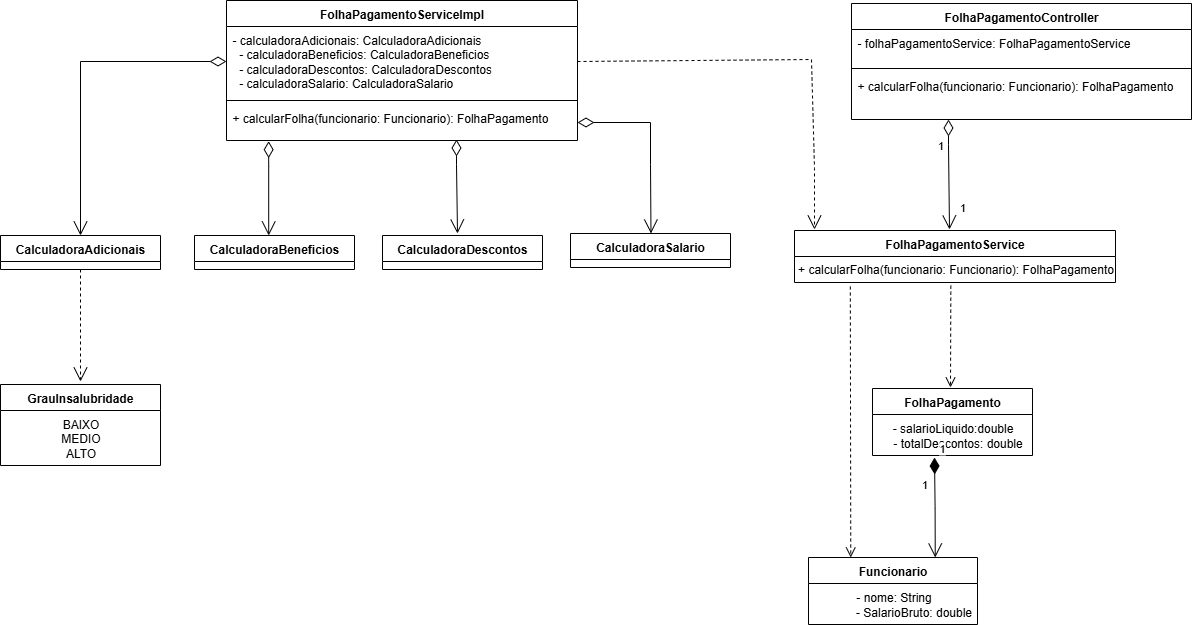

The diagram above was exported from draw.io. Its source (the exported page's mxGraphModel, read from the mxfile embedded in the PNG):
<mxGraphModel dx="1486" dy="1700" grid="0" gridSize="10" guides="1" tooltips="1" connect="1" arrows="1" fold="1" page="0" pageScale="1" pageWidth="827" pageHeight="1169" math="0" shadow="0">
  <root>
    <mxCell id="0" />
    <mxCell id="1" parent="0" />
    <mxCell id="-LNeq1z8HQMrl4TCpWQj-2" value="" style="whiteSpace=wrap;html=1;strokeColor=light-dark(#ffffff, #ededed);" parent="1" vertex="1">
      <mxGeometry x="665" y="36" width="293" height="97" as="geometry" />
    </mxCell>
    <mxCell id="-LNeq1z8HQMrl4TCpWQj-3" value="FolhaPagamentoServiceImpl" style="swimlane;fontStyle=1;align=center;verticalAlign=top;childLayout=stackLayout;horizontal=1;startSize=26;horizontalStack=0;resizeParent=1;resizeParentMax=0;resizeLast=0;collapsible=1;marginBottom=0;whiteSpace=wrap;html=1;" parent="1" vertex="1">
      <mxGeometry x="306" y="-419" width="351" height="140" as="geometry" />
    </mxCell>
    <mxCell id="-LNeq1z8HQMrl4TCpWQj-4" value="&lt;div&gt;- calculadoraAdicionais: CalculadoraAdicionais&lt;/div&gt;&lt;div&gt;&amp;nbsp; - calculadoraBeneficios: CalculadoraBeneficios&lt;/div&gt;&lt;div&gt;&amp;nbsp; - calculadoraDescontos: CalculadoraDescontos&lt;/div&gt;&lt;div&gt;&amp;nbsp; - calculadoraSalario: CalculadoraSalario&lt;/div&gt;" style="text;strokeColor=none;fillColor=none;align=left;verticalAlign=top;spacingLeft=4;spacingRight=4;overflow=hidden;rotatable=0;points=[[0,0.5],[1,0.5]];portConstraint=eastwest;whiteSpace=wrap;html=1;" parent="-LNeq1z8HQMrl4TCpWQj-3" vertex="1">
      <mxGeometry y="26" width="351" height="70" as="geometry" />
    </mxCell>
    <mxCell id="-LNeq1z8HQMrl4TCpWQj-5" value="" style="line;strokeWidth=1;fillColor=none;align=left;verticalAlign=middle;spacingTop=-1;spacingLeft=3;spacingRight=3;rotatable=0;labelPosition=right;points=[];portConstraint=eastwest;strokeColor=inherit;" parent="-LNeq1z8HQMrl4TCpWQj-3" vertex="1">
      <mxGeometry y="96" width="351" height="8" as="geometry" />
    </mxCell>
    <mxCell id="-LNeq1z8HQMrl4TCpWQj-6" value="+ calcularFolha(funcionario: Funcionario): FolhaPagamento" style="text;strokeColor=none;fillColor=none;align=left;verticalAlign=top;spacingLeft=4;spacingRight=4;overflow=hidden;rotatable=0;points=[[0,0.5],[1,0.5]];portConstraint=eastwest;whiteSpace=wrap;html=1;" parent="-LNeq1z8HQMrl4TCpWQj-3" vertex="1">
      <mxGeometry y="104" width="351" height="36" as="geometry" />
    </mxCell>
    <mxCell id="-LNeq1z8HQMrl4TCpWQj-9" value="" style="endArrow=open;html=1;endSize=12;startArrow=diamondThin;startSize=14;startFill=0;edgeStyle=orthogonalEdgeStyle;align=left;verticalAlign=bottom;rounded=0;exitX=0;exitY=0.5;exitDx=0;exitDy=0;entryX=0.5;entryY=0;entryDx=0;entryDy=0;" parent="1" source="-LNeq1z8HQMrl4TCpWQj-4" target="-LNeq1z8HQMrl4TCpWQj-18" edge="1">
      <mxGeometry x="-1" y="3" relative="1" as="geometry">
        <mxPoint x="96" y="-276" as="sourcePoint" />
        <mxPoint x="153" y="-230" as="targetPoint" />
      </mxGeometry>
    </mxCell>
    <mxCell id="-LNeq1z8HQMrl4TCpWQj-18" value="CalculadoraAdicionais" style="swimlane;fontStyle=1;align=center;verticalAlign=top;childLayout=stackLayout;horizontal=1;startSize=26;horizontalStack=0;resizeParent=1;resizeParentMax=0;resizeLast=0;collapsible=1;marginBottom=0;whiteSpace=wrap;html=1;" parent="1" vertex="1">
      <mxGeometry x="80" y="-184" width="160" height="34" as="geometry" />
    </mxCell>
    <mxCell id="-LNeq1z8HQMrl4TCpWQj-22" value="CalculadoraBeneficios" style="swimlane;fontStyle=1;align=center;verticalAlign=top;childLayout=stackLayout;horizontal=1;startSize=26;horizontalStack=0;resizeParent=1;resizeParentMax=0;resizeLast=0;collapsible=1;marginBottom=0;whiteSpace=wrap;html=1;" parent="1" vertex="1">
      <mxGeometry x="274" y="-184" width="160" height="34" as="geometry" />
    </mxCell>
    <mxCell id="-LNeq1z8HQMrl4TCpWQj-23" value="CalculadoraDescontos" style="swimlane;fontStyle=1;align=center;verticalAlign=top;childLayout=stackLayout;horizontal=1;startSize=26;horizontalStack=0;resizeParent=1;resizeParentMax=0;resizeLast=0;collapsible=1;marginBottom=0;whiteSpace=wrap;html=1;" parent="1" vertex="1">
      <mxGeometry x="462" y="-184" width="160" height="34" as="geometry" />
    </mxCell>
    <mxCell id="-LNeq1z8HQMrl4TCpWQj-24" value="CalculadoraSalario" style="swimlane;fontStyle=1;align=center;verticalAlign=top;childLayout=stackLayout;horizontal=1;startSize=26;horizontalStack=0;resizeParent=1;resizeParentMax=0;resizeLast=0;collapsible=1;marginBottom=0;whiteSpace=wrap;html=1;" parent="1" vertex="1">
      <mxGeometry x="650" y="-186" width="160" height="34" as="geometry" />
    </mxCell>
    <mxCell id="-LNeq1z8HQMrl4TCpWQj-25" value="" style="endArrow=open;html=1;endSize=12;startArrow=diamondThin;startSize=14;startFill=0;edgeStyle=orthogonalEdgeStyle;align=left;verticalAlign=bottom;rounded=0;exitX=0.12;exitY=1.018;exitDx=0;exitDy=0;exitPerimeter=0;" parent="1" source="-LNeq1z8HQMrl4TCpWQj-6" target="-LNeq1z8HQMrl4TCpWQj-22" edge="1">
      <mxGeometry x="-1" y="3" relative="1" as="geometry">
        <mxPoint x="1124" y="-323" as="sourcePoint" />
        <mxPoint x="349" y="-212" as="targetPoint" />
        <Array as="points">
          <mxPoint x="348" y="-253" />
          <mxPoint x="349" y="-253" />
        </Array>
      </mxGeometry>
    </mxCell>
    <mxCell id="-LNeq1z8HQMrl4TCpWQj-28" value="" style="endArrow=open;html=1;endSize=12;startArrow=diamondThin;startSize=14;startFill=0;edgeStyle=orthogonalEdgeStyle;align=left;verticalAlign=bottom;rounded=0;exitX=0.12;exitY=1.018;exitDx=0;exitDy=0;exitPerimeter=0;" parent="1" edge="1">
      <mxGeometry x="-1" y="3" relative="1" as="geometry">
        <mxPoint x="536" y="-280" as="sourcePoint" />
        <mxPoint x="537" y="-186" as="targetPoint" />
        <Array as="points">
          <mxPoint x="536" y="-255" />
          <mxPoint x="537" y="-255" />
        </Array>
      </mxGeometry>
    </mxCell>
    <mxCell id="-LNeq1z8HQMrl4TCpWQj-29" value="" style="endArrow=open;html=1;endSize=12;startArrow=diamondThin;startSize=14;startFill=0;edgeStyle=orthogonalEdgeStyle;align=left;verticalAlign=bottom;rounded=0;exitX=1;exitY=0.5;exitDx=0;exitDy=0;" parent="1" edge="1">
      <mxGeometry x="-1" y="3" relative="1" as="geometry">
        <mxPoint x="657" y="-297" as="sourcePoint" />
        <mxPoint x="730.49" y="-186" as="targetPoint" />
        <Array as="points">
          <mxPoint x="730" y="-297" />
          <mxPoint x="730" y="-255" />
          <mxPoint x="731" y="-255" />
        </Array>
      </mxGeometry>
    </mxCell>
    <mxCell id="-LNeq1z8HQMrl4TCpWQj-31" value="GrauInsalubridade" style="swimlane;fontStyle=1;align=center;verticalAlign=top;childLayout=stackLayout;horizontal=1;startSize=26;horizontalStack=0;resizeParent=1;resizeParentMax=0;resizeLast=0;collapsible=1;marginBottom=0;whiteSpace=wrap;html=1;" parent="1" vertex="1">
      <mxGeometry x="80" y="-35" width="160" height="81" as="geometry" />
    </mxCell>
    <mxCell id="-LNeq1z8HQMrl4TCpWQj-32" value="BAIXO&lt;div&gt;MEDIO&lt;/div&gt;&lt;div&gt;ALTO&lt;/div&gt;" style="text;html=1;align=center;verticalAlign=middle;resizable=0;points=[];autosize=1;strokeColor=none;fillColor=none;" parent="-LNeq1z8HQMrl4TCpWQj-31" vertex="1">
      <mxGeometry y="26" width="160" height="55" as="geometry" />
    </mxCell>
    <mxCell id="5gdqNqs3UEdvKxE_FRXI-3" value="" style="endArrow=open;endSize=12;dashed=1;html=1;rounded=0;exitX=0.5;exitY=1;exitDx=0;exitDy=0;" edge="1" parent="1" source="-LNeq1z8HQMrl4TCpWQj-18">
      <mxGeometry width="160" relative="1" as="geometry">
        <mxPoint x="160" y="-81" as="sourcePoint" />
        <mxPoint x="160" y="-38" as="targetPoint" />
      </mxGeometry>
    </mxCell>
    <mxCell id="5gdqNqs3UEdvKxE_FRXI-4" value="FolhaPagamentoService" style="swimlane;fontStyle=1;align=center;verticalAlign=top;childLayout=stackLayout;horizontal=1;startSize=26;horizontalStack=0;resizeParent=1;resizeParentMax=0;resizeLast=0;collapsible=1;marginBottom=0;whiteSpace=wrap;html=1;" vertex="1" parent="1">
      <mxGeometry x="874" y="-189" width="321" height="52" as="geometry" />
    </mxCell>
    <mxCell id="5gdqNqs3UEdvKxE_FRXI-5" value="+ calcularFolha(funcionario: Funcionario): FolhaPagamento" style="text;html=1;align=center;verticalAlign=middle;resizable=0;points=[];autosize=1;strokeColor=none;fillColor=none;" vertex="1" parent="5gdqNqs3UEdvKxE_FRXI-4">
      <mxGeometry y="26" width="321" height="26" as="geometry" />
    </mxCell>
    <mxCell id="5gdqNqs3UEdvKxE_FRXI-6" value="FolhaPagamentoController" style="swimlane;fontStyle=1;align=center;verticalAlign=top;childLayout=stackLayout;horizontal=1;startSize=26;horizontalStack=0;resizeParent=1;resizeParentMax=0;resizeLast=0;collapsible=1;marginBottom=0;whiteSpace=wrap;html=1;" vertex="1" parent="1">
      <mxGeometry x="931" y="-416" width="340" height="116" as="geometry" />
    </mxCell>
    <mxCell id="5gdqNqs3UEdvKxE_FRXI-7" value="- folhaPagamentoService: FolhaPagamentoService" style="text;strokeColor=none;fillColor=none;align=left;verticalAlign=top;spacingLeft=4;spacingRight=4;overflow=hidden;rotatable=0;points=[[0,0.5],[1,0.5]];portConstraint=eastwest;whiteSpace=wrap;html=1;" vertex="1" parent="5gdqNqs3UEdvKxE_FRXI-6">
      <mxGeometry y="26" width="340" height="35" as="geometry" />
    </mxCell>
    <mxCell id="5gdqNqs3UEdvKxE_FRXI-8" value="" style="line;strokeWidth=1;fillColor=none;align=left;verticalAlign=middle;spacingTop=-1;spacingLeft=3;spacingRight=3;rotatable=0;labelPosition=right;points=[];portConstraint=eastwest;strokeColor=inherit;" vertex="1" parent="5gdqNqs3UEdvKxE_FRXI-6">
      <mxGeometry y="61" width="340" height="8" as="geometry" />
    </mxCell>
    <mxCell id="5gdqNqs3UEdvKxE_FRXI-9" value="&lt;div&gt;+ calcularFolha(funcionario: Funcionario): FolhaPagamento&lt;/div&gt;&lt;div&gt;&lt;br&gt;&lt;/div&gt;" style="text;strokeColor=none;fillColor=none;align=left;verticalAlign=top;spacingLeft=4;spacingRight=4;overflow=hidden;rotatable=0;points=[[0,0.5],[1,0.5]];portConstraint=eastwest;whiteSpace=wrap;html=1;" vertex="1" parent="5gdqNqs3UEdvKxE_FRXI-6">
      <mxGeometry y="69" width="340" height="47" as="geometry" />
    </mxCell>
    <mxCell id="5gdqNqs3UEdvKxE_FRXI-10" value="&lt;span style=&quot;color: rgba(0, 0, 0, 0); font-family: monospace; font-size: 0px; text-align: start;&quot;&gt;%3CmxGraphModel%3E%3Croot%3E%3CmxCell%20id%3D%220%22%2F%3E%3CmxCell%20id%3D%221%22%20parent%3D%220%22%2F%3E%3CmxCell%20id%3D%222%22%20value%3D%22%22%20style%3D%22endArrow%3Dopen%3BendSize%3D12%3Bdashed%3D1%3Bhtml%3D1%3Brounded%3D0%3BexitX%3D0.5%3BexitY%3D1%3BexitDx%3D0%3BexitDy%3D0%3B%22%20edge%3D%221%22%20parent%3D%221%22%3E%3CmxGeometry%20width%3D%22160%22%20relative%3D%221%22%20as%3D%22geometry%22%3E%3CmxPoint%20x%3D%22160%22%20y%3D%22-150%22%20as%3D%22sourcePoint%22%2F%3E%3CmxPoint%20x%3D%22160%22%20y%3D%22-38%22%20as%3D%22targetPoint%22%2F%3E%3C%2FmxGeometry%3E%3C%2FmxCell%3E%3C%2Froot%3E%3C%2FmxGraphModel%3E&lt;/span&gt;" style="text;html=1;align=center;verticalAlign=middle;resizable=0;points=[];autosize=1;strokeColor=none;fillColor=none;" vertex="1" parent="1">
      <mxGeometry x="932" y="-83" width="18" height="26" as="geometry" />
    </mxCell>
    <mxCell id="5gdqNqs3UEdvKxE_FRXI-11" value="" style="endArrow=open;endSize=12;dashed=1;html=1;rounded=0;exitX=1;exitY=0.5;exitDx=0;exitDy=0;" edge="1" parent="1" source="-LNeq1z8HQMrl4TCpWQj-4">
      <mxGeometry width="160" relative="1" as="geometry">
        <mxPoint x="807" as="sourcePoint" />
        <mxPoint x="894" y="-190" as="targetPoint" />
        <Array as="points">
          <mxPoint x="891" y="-360" />
          <mxPoint x="894" y="-251" />
        </Array>
      </mxGeometry>
    </mxCell>
    <mxCell id="5gdqNqs3UEdvKxE_FRXI-12" value="" style="endArrow=open;html=1;endSize=12;startArrow=diamondThin;startSize=14;startFill=0;edgeStyle=orthogonalEdgeStyle;align=left;verticalAlign=bottom;rounded=0;exitX=0.12;exitY=1.018;exitDx=0;exitDy=0;exitPerimeter=0;" edge="1" parent="1">
      <mxGeometry x="-1" y="3" relative="1" as="geometry">
        <mxPoint x="1028" y="-300" as="sourcePoint" />
        <mxPoint x="1029" y="-190" as="targetPoint" />
        <Array as="points">
          <mxPoint x="1028" y="-275" />
          <mxPoint x="1029" y="-275" />
        </Array>
      </mxGeometry>
    </mxCell>
    <mxCell id="5gdqNqs3UEdvKxE_FRXI-16" value="1" style="edgeLabel;html=1;align=center;verticalAlign=middle;resizable=0;points=[];" vertex="1" connectable="0" parent="5gdqNqs3UEdvKxE_FRXI-12">
      <mxGeometry x="-0.4931" relative="1" as="geometry">
        <mxPoint x="-9" y="-3" as="offset" />
      </mxGeometry>
    </mxCell>
    <mxCell id="5gdqNqs3UEdvKxE_FRXI-17" value="1" style="edgeLabel;html=1;align=center;verticalAlign=middle;resizable=0;points=[];" vertex="1" connectable="0" parent="5gdqNqs3UEdvKxE_FRXI-12">
      <mxGeometry x="0.6865" y="-2" relative="1" as="geometry">
        <mxPoint x="14" y="-5" as="offset" />
      </mxGeometry>
    </mxCell>
    <mxCell id="5gdqNqs3UEdvKxE_FRXI-18" value="FolhaPagamento" style="swimlane;fontStyle=1;align=center;verticalAlign=top;childLayout=stackLayout;horizontal=1;startSize=26;horizontalStack=0;resizeParent=1;resizeParentMax=0;resizeLast=0;collapsible=1;marginBottom=0;whiteSpace=wrap;html=1;" vertex="1" parent="1">
      <mxGeometry x="952" y="-31" width="160" height="67" as="geometry" />
    </mxCell>
    <mxCell id="5gdqNqs3UEdvKxE_FRXI-19" value="- salarioLiquido:double&lt;div&gt;&amp;nbsp; &amp;nbsp;- totalDescontos: double&lt;/div&gt;" style="text;html=1;align=center;verticalAlign=middle;resizable=0;points=[];autosize=1;strokeColor=none;fillColor=none;" vertex="1" parent="5gdqNqs3UEdvKxE_FRXI-18">
      <mxGeometry y="26" width="160" height="41" as="geometry" />
    </mxCell>
    <mxCell id="5gdqNqs3UEdvKxE_FRXI-21" value="" style="html=1;verticalAlign=bottom;endArrow=open;dashed=1;endSize=8;curved=0;rounded=0;exitX=0.487;exitY=1.122;exitDx=0;exitDy=0;exitPerimeter=0;" edge="1" parent="1" source="5gdqNqs3UEdvKxE_FRXI-5">
      <mxGeometry relative="1" as="geometry">
        <mxPoint x="1056" y="-106" as="sourcePoint" />
        <mxPoint x="1030" y="-32" as="targetPoint" />
      </mxGeometry>
    </mxCell>
    <mxCell id="5gdqNqs3UEdvKxE_FRXI-24" value="Funcionario" style="swimlane;fontStyle=1;align=center;verticalAlign=top;childLayout=stackLayout;horizontal=1;startSize=26;horizontalStack=0;resizeParent=1;resizeParentMax=0;resizeLast=0;collapsible=1;marginBottom=0;whiteSpace=wrap;html=1;" vertex="1" parent="1">
      <mxGeometry x="888" y="138" width="169" height="67" as="geometry" />
    </mxCell>
    <mxCell id="5gdqNqs3UEdvKxE_FRXI-25" value="- nome: String&lt;div&gt;&lt;span style=&quot;background-color: transparent; color: light-dark(rgb(0, 0, 0), rgb(255, 255, 255));&quot;&gt;&amp;nbsp; &amp;nbsp; &amp;nbsp; &amp;nbsp; &amp;nbsp; &amp;nbsp; - SalarioBruto: double&lt;/span&gt;&lt;/div&gt;" style="text;html=1;align=center;verticalAlign=middle;resizable=0;points=[];autosize=1;strokeColor=none;fillColor=none;" vertex="1" parent="5gdqNqs3UEdvKxE_FRXI-24">
      <mxGeometry y="26" width="169" height="41" as="geometry" />
    </mxCell>
    <mxCell id="5gdqNqs3UEdvKxE_FRXI-30" value="1" style="endArrow=open;html=1;endSize=12;startArrow=diamondThin;startSize=14;startFill=1;edgeStyle=orthogonalEdgeStyle;align=left;verticalAlign=bottom;rounded=0;entryX=0.75;entryY=0;entryDx=0;entryDy=0;" edge="1" parent="1" target="5gdqNqs3UEdvKxE_FRXI-24">
      <mxGeometry x="-1" y="3" relative="1" as="geometry">
        <mxPoint x="1014" y="38" as="sourcePoint" />
        <mxPoint x="1174" y="38" as="targetPoint" />
      </mxGeometry>
    </mxCell>
    <mxCell id="5gdqNqs3UEdvKxE_FRXI-32" value="1" style="edgeLabel;html=1;align=center;verticalAlign=middle;resizable=0;points=[];" vertex="1" connectable="0" parent="5gdqNqs3UEdvKxE_FRXI-30">
      <mxGeometry x="-0.3488" relative="1" as="geometry">
        <mxPoint x="-11" y="-6" as="offset" />
      </mxGeometry>
    </mxCell>
    <mxCell id="5gdqNqs3UEdvKxE_FRXI-31" value="" style="html=1;verticalAlign=bottom;endArrow=open;dashed=1;endSize=8;curved=0;rounded=0;exitX=0.487;exitY=1.122;exitDx=0;exitDy=0;exitPerimeter=0;entryX=0.25;entryY=0;entryDx=0;entryDy=0;" edge="1" parent="1" target="5gdqNqs3UEdvKxE_FRXI-24">
      <mxGeometry relative="1" as="geometry">
        <mxPoint x="929.8199999999999" y="-133" as="sourcePoint" />
        <mxPoint x="929.8199999999999" y="-31" as="targetPoint" />
      </mxGeometry>
    </mxCell>
  </root>
</mxGraphModel>